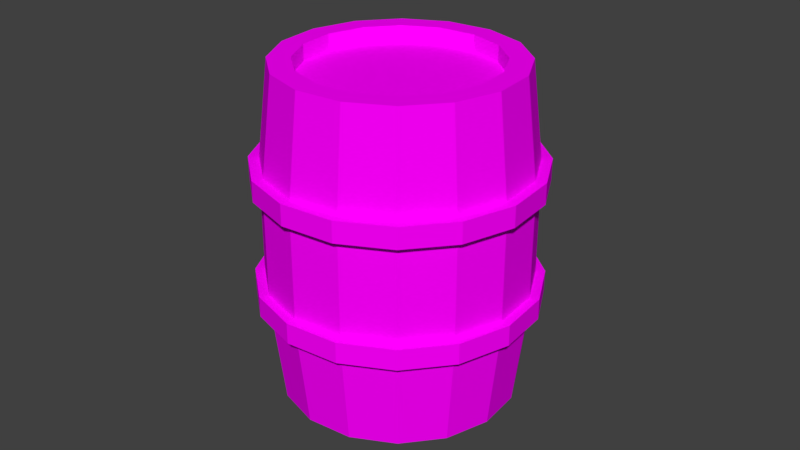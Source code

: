 # Source: BARREL.blend  (saved by Blender 2.79.0; exported with 4.5.12 LTS)
import bpy
from mathutils import Matrix  # noqa: F401  (used for matrix-valued properties, if any)

bpy.ops.wm.read_factory_settings(use_empty=True)
scene = bpy.context.scene
scene.name = 'Scene'

# ---- collections
col_collection_1 = bpy.data.collections.new('Collection 1'); scene.collection.children.link(col_collection_1)

# ---- images (referenced by path relative to the original .blend; pixels are not part of the script)
import os
ASSET_DIR = os.environ.get("B2B_ASSET_DIR", "")  # directory of the original .blend (textures are referenced by path, not embedded)
HERE = os.path.dirname(os.path.abspath(__file__))  # packed textures are extracted next to this script under _unpacked/

def load_image(name, relpath, width, height, colorspace="sRGB"):
    """Load a texture the original file referenced (path relative to the .blend, or extracted next to this script)."""
    p = next((c for c in (os.path.join(HERE, relpath), os.path.join(ASSET_DIR, relpath)) if relpath and os.path.exists(c)), "")
    if p:
        img = bpy.data.images.load(p, check_existing=True)
        img.name = name
    else:  # same state as the original file: an image datablock whose file is absent (Cycles renders it pink)
        img = bpy.data.images.new(name, width, height)
        img.source = "FILE"
        img.filepath = "//" + (relpath or name)
    img.colorspace_settings.name = colorspace
    return img
img_barrel = load_image('Barrel', 'Barrel.png', 1024, 1024, 'sRGB')

# ---- materials (node trees are filled in below, after node groups)
mat_wood_001 = bpy.data.materials.new('Wood.001')
mat_wood_001.alpha_threshold = 0.0
mat_wood_001.use_transparent_shadow = False
mat_wood_001.diffuse_color = (0.8, 0.4237, 0.1627, 1.0)
mat_wood_001.roughness = 0.5

# ---- material node trees
mat_wood_001.use_nodes = True; mat_wood_001.node_tree.nodes.clear()
_N = mat_wood_001.node_tree.nodes; _L = mat_wood_001.node_tree.links
n0 = _N.new('ShaderNodeOutputMaterial'); n0.name = 'Material Output'; n0.location = (300, 300)
n1 = _N.new('ShaderNodeBsdfDiffuse'); n1.name = 'Diffuse BSDF'; n1.location = (92, 315)
n2 = _N.new('ShaderNodeTexImage'); n2.name = 'Image Texture'; n2.location = (-192, 397)
n2.width = 140
n2.image = img_barrel
_L.new(n1.outputs[0], n0.inputs[0])
_L.new(n2.outputs[0], n1.inputs[0])
n0.is_active_output = True

# ---- world
world_world = bpy.data.worlds.new('World'); scene.world = world_world
world_world.color = (0.05088, 0.05088, 0.05088)
world_world.use_sun_shadow = False
world_world.sun_shadow_jitter_overblur = 0.0
world_world.cycles.sampling_method = 'MANUAL'

# ---- meshes
me_cylinder = bpy.data.meshes.new('Cylinder')
me_cylinder.from_pydata([(0.0, 1.0, 1.396), (0.3827, 0.9239, 1.396), (0.7071, 0.7071, 1.396), (0.9239, 0.3827, 1.396), (1.0, -4.371e-08, 1.396), (0.9239, -0.3827, 1.396), (0.7071, -0.7071, 1.396), (0.3827, -0.9239, 1.396), (1.51e-07, -1.0, 1.396), (-0.3827, -0.9239, 1.396), (-0.7071, -0.7071, 1.396), (-0.9239, -0.3827, 1.396), (-1.0, 1.192e-08, 1.396), (-0.9239, 0.3827, 1.396), (-0.7071, 0.7071, 1.396), (-0.3827, 0.9239, 1.396), (-1.299e-08, 1.104, 0.5138), (0.4225, 1.02, 0.5138), (0.7807, 0.7807, 0.5138), (1.02, 0.4225, 0.5138), (1.102, -0.00662, 0.5225), (1.02, -0.4225, 0.5138), (0.7807, -0.7807, 0.5138), (0.4225, -1.02, 0.5138), (1.537e-07, -1.104, 0.5138), (-0.4225, -1.02, 0.5138), (-0.7807, -0.7807, 0.5138), (-1.02, -0.4225, 0.5138), (-1.104, 1.549e-08, 0.5138), (-1.02, 0.4225, 0.5138), (-0.7807, 0.7807, 0.5138), (-0.4225, 1.02, 0.5138), (6.998e-09, 0.8121, 1.396), (0.3108, 0.7503, 1.396), (0.5743, 0.5743, 1.396), (0.7503, 0.3108, 1.396), (0.8121, -3.34e-08, 1.396), (0.7503, -0.3108, 1.396), (0.5743, -0.5743, 1.396), (0.3108, -0.7503, 1.396), (1.296e-07, -0.8121, 1.396), (-0.3108, -0.7503, 1.396), (-0.5743, -0.5743, 1.396), (-0.7503, -0.3108, 1.396), (-0.8121, 1.178e-08, 1.396), (-0.7503, 0.3108, 1.396), (-0.5743, 0.5743, 1.396), (-0.3108, 0.7503, 1.396), (1.072e-08, 0.8121, 1.261), (0.3108, 0.7503, 1.261), (0.5743, 0.5743, 1.261), (0.7503, 0.3108, 1.261), (0.8121, -3.34e-08, 1.261), (0.7503, -0.3108, 1.261), (0.5743, -0.5743, 1.261), (0.3108, -0.7503, 1.261), (1.334e-07, -0.8121, 1.261), (-0.3108, -0.7503, 1.261), (-0.5743, -0.5743, 1.261), (-0.7503, -0.3108, 1.261), (-0.8121, 1.178e-08, 1.261), (-0.7503, 0.3108, 1.261), (-0.5743, 0.5743, 1.261), (-0.3108, 0.7503, 1.261), (0.0, 1.0, -1.396), (0.3827, 0.9239, -1.396), (0.7071, 0.7071, -1.396), (0.9239, 0.3827, -1.396), (1.0, -4.371e-08, -1.396), (0.9239, -0.3827, -1.396), (0.7071, -0.7071, -1.396), (0.3827, -0.9239, -1.396), (1.51e-07, -1.0, -1.396), (-0.3827, -0.9239, -1.396), (-0.7071, -0.7071, -1.396), (-0.9239, -0.3827, -1.396), (-1.0, 1.192e-08, -1.396), (-0.9239, 0.3827, -1.396), (-0.7071, 0.7071, -1.396), (-0.3827, 0.9239, -1.396), (-1.299e-08, 1.104, -0.5138), (0.4225, 1.02, -0.5138), (0.7807, 0.7807, -0.5138), (1.02, 0.4225, -0.5138), (1.104, -4.593e-08, -0.5138), (1.02, -0.4225, -0.5138), (0.7807, -0.7807, -0.5138), (0.4225, -1.02, -0.5138), (1.537e-07, -1.104, -0.5138), (-0.4225, -1.02, -0.5138), (-0.7807, -0.7807, -0.5138), (-1.02, -0.4225, -0.5138), (-1.104, 1.549e-08, -0.5138), (-1.02, 0.4225, -0.5138), (-0.7807, 0.7807, -0.5138), (-0.4225, 1.02, -0.5138), (6.998e-09, 0.8121, -1.396), (0.3108, 0.7503, -1.396), (0.5743, 0.5743, -1.396), (0.7503, 0.3108, -1.396), (0.8121, -3.34e-08, -1.396), (0.7503, -0.3108, -1.396), (0.5743, -0.5743, -1.396), (0.3108, -0.7503, -1.396), (1.296e-07, -0.8121, -1.396), (-0.3108, -0.7503, -1.396), (-0.5743, -0.5743, -1.396), (-0.7503, -0.3108, -1.396), (-0.8121, 1.178e-08, -1.396), (-0.7503, 0.3108, -1.396), (-0.5743, 0.5743, -1.396), (-0.3108, 0.7503, -1.396), (1.072e-08, 0.8121, -1.261), (0.3108, 0.7503, -1.261), (0.5743, 0.5743, -1.261), (0.7503, 0.3108, -1.261), (0.8121, -3.34e-08, -1.261), (0.7503, -0.3108, -1.261), (0.5743, -0.5743, -1.261), (0.3108, -0.7503, -1.261), (1.334e-07, -0.8121, -1.261), (-0.3108, -0.7503, -1.261), (-0.5743, -0.5743, -1.261), (-0.7503, -0.3108, -1.261), (-0.8121, 1.178e-08, -1.261), (-0.7503, 0.3108, -1.261), (-0.5743, 0.5743, -1.261), (-0.3108, 0.7503, -1.261), (-1.299e-08, 1.104, 0.0), (0.4225, 1.02, 0.0), (0.7807, 0.7807, 0.0), (1.02, 0.4225, 0.0), (1.104, -4.593e-08, 0.0), (1.02, -0.4225, 0.0), (0.7807, -0.7807, 0.0), (0.4225, -1.02, 0.0), (1.537e-07, -1.104, 0.0), (-0.4225, -1.02, 0.0), (-0.7807, -0.7807, 0.0), (-1.02, -0.4225, 0.0), (-1.104, 1.549e-08, 0.0), (-1.02, 0.4225, 0.0), (-0.7807, 0.7807, 0.0), (-0.4225, 1.02, 0.0), (-2.279e-08, 1.183, 0.4102), (-2.279e-08, 1.183, 0.5885), (0.4526, 1.093, 0.4102), (0.4526, 1.093, 0.5885), (0.8362, 0.8362, 0.4102), (0.8362, 0.8362, 0.5885), (1.093, 0.4526, 0.4102), (1.093, 0.4526, 0.5885), (1.183, -4.761e-08, 0.4102), (1.183, -4.761e-08, 0.5885), (1.093, -0.4526, 0.4102), (1.093, -0.4526, 0.5885), (0.8362, -0.8362, 0.4102), (0.8362, -0.8362, 0.5885), (0.4526, -1.093, 0.4102), (0.4526, -1.093, 0.5885), (1.558e-07, -1.183, 0.4102), (1.558e-07, -1.183, 0.5885), (-0.4526, -1.093, 0.4102), (-0.4526, -1.093, 0.5885), (-0.8362, -0.8362, 0.4102), (-0.8362, -0.8362, 0.5885), (-1.093, -0.4526, 0.4102), (-1.093, -0.4526, 0.5885), (-1.183, 1.818e-08, 0.4102), (-1.183, 1.818e-08, 0.5885), (-1.093, 0.4526, 0.4102), (-1.093, 0.4526, 0.5885), (-0.8362, 0.8362, 0.4102), (-0.8362, 0.8362, 0.5885), (-0.4526, 1.093, 0.4102), (-0.4526, 1.093, 0.5885), (-2.279e-08, 1.183, -0.5885), (-2.279e-08, 1.183, -0.4102), (0.4526, 1.093, -0.5885), (0.4526, 1.093, -0.4102), (0.8362, 0.8362, -0.5885), (0.8362, 0.8362, -0.4102), (1.093, 0.4526, -0.5885), (1.093, 0.4526, -0.4102), (1.183, -4.761e-08, -0.5885), (1.183, -4.761e-08, -0.4102), (1.093, -0.4526, -0.5885), (1.093, -0.4526, -0.4102), (0.8362, -0.8362, -0.5885), (0.8362, -0.8362, -0.4102), (0.4526, -1.093, -0.5885), (0.4526, -1.093, -0.4102), (1.558e-07, -1.183, -0.5885), (1.558e-07, -1.183, -0.4102), (-0.4526, -1.093, -0.5885), (-0.4526, -1.093, -0.4102), (-0.8362, -0.8362, -0.5885), (-0.8362, -0.8362, -0.4102), (-1.093, -0.4526, -0.5885), (-1.093, -0.4526, -0.4102), (-1.183, 1.818e-08, -0.5885), (-1.183, 1.818e-08, -0.4102), (-1.093, 0.4526, -0.5885), (-1.093, 0.4526, -0.4102), (-0.8362, 0.8362, -0.5885), (-0.8362, 0.8362, -0.4102), (-0.4526, 1.093, -0.5885), (-0.4526, 1.093, -0.4102)], [], [(16, 0, 1, 17), (17, 1, 2, 18), (18, 2, 3, 19), (19, 3, 4, 20), (20, 4, 5, 21), (21, 5, 6, 22), (22, 6, 7, 23), (23, 7, 8, 24), (24, 8, 9, 25), (25, 9, 10, 26), (26, 10, 11, 27), (27, 11, 12, 28), (28, 12, 13, 29), (29, 13, 14, 30), (9, 8, 40, 41), (30, 14, 15, 31), (31, 15, 0, 16), (143, 31, 16, 128), (142, 30, 31, 143), (141, 29, 30, 142), (140, 28, 29, 141), (139, 27, 28, 140), (138, 26, 27, 139), (137, 25, 26, 138), (136, 24, 25, 137), (135, 23, 24, 136), (134, 22, 23, 135), (133, 21, 22, 134), (132, 20, 21, 133), (131, 19, 20, 132), (130, 18, 19, 131), (129, 17, 18, 130), (128, 16, 17, 129), (36, 35, 51, 52), (14, 13, 45, 46), (2, 1, 33, 34), (7, 6, 38, 39), (12, 11, 43, 44), (5, 4, 36, 37), (10, 9, 41, 42), (15, 14, 46, 47), (3, 2, 34, 35), (8, 7, 39, 40), (1, 0, 32, 33), (13, 12, 44, 45), (6, 5, 37, 38), (11, 10, 42, 43), (0, 15, 47, 32), (4, 3, 35, 36), (49, 48, 63, 62, 61, 60, 59, 58, 57, 56, 55, 54, 53, 52, 51, 50), (44, 43, 59, 60), (37, 36, 52, 53), (45, 44, 60, 61), (38, 37, 53, 54), (46, 45, 61, 62), (39, 38, 54, 55), (47, 46, 62, 63), (40, 39, 55, 56), (33, 32, 48, 49), (32, 47, 63, 48), (41, 40, 56, 57), (34, 33, 49, 50), (42, 41, 57, 58), (35, 34, 50, 51), (43, 42, 58, 59), (80, 81, 65, 64), (81, 82, 66, 65), (82, 83, 67, 66), (83, 84, 68, 67), (84, 85, 69, 68), (85, 86, 70, 69), (86, 87, 71, 70), (87, 88, 72, 71), (88, 89, 73, 72), (89, 90, 74, 73), (90, 91, 75, 74), (91, 92, 76, 75), (92, 93, 77, 76), (93, 94, 78, 77), (73, 105, 104, 72), (94, 95, 79, 78), (95, 80, 64, 79), (143, 128, 80, 95), (142, 143, 95, 94), (141, 142, 94, 93), (140, 141, 93, 92), (139, 140, 92, 91), (138, 139, 91, 90), (137, 138, 90, 89), (136, 137, 89, 88), (135, 136, 88, 87), (134, 135, 87, 86), (133, 134, 86, 85), (132, 133, 85, 84), (131, 132, 84, 83), (130, 131, 83, 82), (129, 130, 82, 81), (128, 129, 81, 80), (100, 116, 115, 99), (78, 110, 109, 77), (66, 98, 97, 65), (71, 103, 102, 70), (76, 108, 107, 75), (69, 101, 100, 68), (74, 106, 105, 73), (79, 111, 110, 78), (67, 99, 98, 66), (72, 104, 103, 71), (65, 97, 96, 64), (77, 109, 108, 76), (70, 102, 101, 69), (75, 107, 106, 74), (64, 96, 111, 79), (68, 100, 99, 67), (113, 114, 115, 116, 117, 118, 119, 120, 121, 122, 123, 124, 125, 126, 127, 112), (108, 124, 123, 107), (101, 117, 116, 100), (109, 125, 124, 108), (102, 118, 117, 101), (110, 126, 125, 109), (103, 119, 118, 102), (111, 127, 126, 110), (104, 120, 119, 103), (97, 113, 112, 96), (96, 112, 127, 111), (105, 121, 120, 104), (98, 114, 113, 97), (106, 122, 121, 105), (99, 115, 114, 98), (107, 123, 122, 106), (144, 145, 147, 146), (146, 147, 149, 148), (148, 149, 151, 150), (150, 151, 153, 152), (152, 153, 155, 154), (154, 155, 157, 156), (156, 157, 159, 158), (158, 159, 161, 160), (160, 161, 163, 162), (162, 163, 165, 164), (164, 165, 167, 166), (166, 167, 169, 168), (168, 169, 171, 170), (170, 171, 173, 172), (147, 145, 175, 173, 171, 169, 167, 165, 163, 161, 159, 157, 155, 153, 151, 149), (172, 173, 175, 174), (174, 175, 145, 144), (144, 146, 148, 150, 152, 154, 156, 158, 160, 162, 164, 166, 168, 170, 172, 174), (176, 177, 179, 178), (178, 179, 181, 180), (180, 181, 183, 182), (182, 183, 185, 184), (184, 185, 187, 186), (186, 187, 189, 188), (188, 189, 191, 190), (190, 191, 193, 192), (192, 193, 195, 194), (194, 195, 197, 196), (196, 197, 199, 198), (198, 199, 201, 200), (200, 201, 203, 202), (202, 203, 205, 204), (179, 177, 207, 205, 203, 201, 199, 197, 195, 193, 191, 189, 187, 185, 183, 181), (204, 205, 207, 206), (206, 207, 177, 176), (176, 178, 180, 182, 184, 186, 188, 190, 192, 194, 196, 198, 200, 202, 204, 206)])
_uv = me_cylinder.uv_layers.new(name='UVMap')
_uv.uv.foreach_set('vector', [0.311, 0.288, 0.3098, 0.4179, 0.2504, 0.4173, 0.2506, 0.2875, 0.2506, 0.2875, 0.2504, 0.4173, 0.1912, 0.4173, 0.1899, 0.2874, 0.1899, 0.2874, 0.1912, 0.4173, 0.1321, 0.4183, 0.1285, 0.2878, 0.1285, 0.2878, 0.1321, 0.4183, 0.07316, 0.4205, 0.06601, 0.289, 0.06601, 0.289, 0.07316, 0.4205, 0.0145, 0.4249, 0.001583, 0.2915, 0.9975, 0.3059, 0.9811, 0.4474, 0.9187, 0.4412, 0.9301, 0.302, 0.9301, 0.302, 0.9187, 0.4412, 0.8565, 0.4366, 0.8649, 0.2993, 0.8649, 0.2993, 0.8565, 0.4366, 0.7945, 0.433, 0.801, 0.2972, 0.801, 0.2972, 0.7945, 0.433, 0.7329, 0.43, 0.7381, 0.2955, 0.7381, 0.2955, 0.7329, 0.43, 0.6716, 0.4275, 0.676, 0.294, 0.676, 0.294, 0.6716, 0.4275, 0.6106, 0.4254, 0.6144, 0.2927, 0.6144, 0.2927, 0.6106, 0.4254, 0.5499, 0.4234, 0.5532, 0.2915, 0.5532, 0.2915, 0.5499, 0.4234, 0.4895, 0.4217, 0.4923, 0.2904, 0.4923, 0.2904, 0.4895, 0.4217, 0.4293, 0.4202, 0.4318, 0.2895, 0.449, 0.448, 0.5128, 0.4477, 0.5068, 0.4774, 0.4542, 0.478, 0.4318, 0.2895, 0.4293, 0.4202, 0.3695, 0.4189, 0.3714, 0.2886, 0.3714, 0.2886, 0.3695, 0.4189, 0.3098, 0.4179, 0.311, 0.288, 0.3724, 0.2167, 0.3714, 0.2886, 0.311, 0.288, 0.3119, 0.2159, 0.4329, 0.2174, 0.4318, 0.2895, 0.3714, 0.2886, 0.3724, 0.2167, 0.4935, 0.2181, 0.4923, 0.2904, 0.4318, 0.2895, 0.4329, 0.2174, 0.5544, 0.2188, 0.5532, 0.2915, 0.4923, 0.2904, 0.4935, 0.2181, 0.6157, 0.2195, 0.6144, 0.2927, 0.5532, 0.2915, 0.5544, 0.2188, 0.6774, 0.2202, 0.676, 0.294, 0.6144, 0.2927, 0.6157, 0.2195, 0.7397, 0.2209, 0.7381, 0.2955, 0.676, 0.294, 0.6774, 0.2202, 0.8028, 0.2217, 0.801, 0.2972, 0.7381, 0.2955, 0.7397, 0.2209, 0.867, 0.2224, 0.8649, 0.2993, 0.801, 0.2972, 0.8028, 0.2217, 0.9326, 0.2232, 0.9301, 0.302, 0.8649, 0.2993, 0.867, 0.2224, 0.9999, 0.224, 0.9975, 0.3059, 0.9301, 0.302, 0.9326, 0.2232, 0.06556, 0.2131, 0.06601, 0.289, 0.001583, 0.2915, 0.0001311, 0.2123, 0.1287, 0.2138, 0.1285, 0.2878, 0.06601, 0.289, 0.06556, 0.2131, 0.1904, 0.2145, 0.1899, 0.2874, 0.1285, 0.2878, 0.1287, 0.2138, 0.2514, 0.2152, 0.2506, 0.2875, 0.1899, 0.2874, 0.1904, 0.2145, 0.3119, 0.2159, 0.311, 0.288, 0.2506, 0.2875, 0.2514, 0.2152, 0.6137, 0.6299, 0.5932, 0.6776, 0.5758, 0.6659, 0.5933, 0.626, 0.3424, 0.6955, 0.3175, 0.6368, 0.3471, 0.6312, 0.3675, 0.6788, 0.5719, 0.7399, 0.5123, 0.7642, 0.5067, 0.7341, 0.5556, 0.714, 0.5721, 0.471, 0.618, 0.5147, 0.5932, 0.5315, 0.5556, 0.4962, 0.3177, 0.5732, 0.3431, 0.5149, 0.3675, 0.5326, 0.3471, 0.5797, 0.6431, 0.5728, 0.6431, 0.6364, 0.6137, 0.6299, 0.6137, 0.5785, 0.3895, 0.4712, 0.449, 0.448, 0.4542, 0.478, 0.4053, 0.4971, 0.3881, 0.7402, 0.3424, 0.6955, 0.3675, 0.6788, 0.4051, 0.7149, 0.618, 0.6951, 0.5719, 0.7399, 0.5556, 0.714, 0.5932, 0.6776, 0.5128, 0.4477, 0.5721, 0.471, 0.5556, 0.4962, 0.5068, 0.4774, 0.5123, 0.7642, 0.4478, 0.7644, 0.454, 0.7344, 0.5067, 0.7341, 0.3175, 0.6368, 0.3177, 0.5732, 0.3471, 0.5797, 0.3471, 0.6312, 0.618, 0.5147, 0.6431, 0.5728, 0.6137, 0.5785, 0.5932, 0.5315, 0.3431, 0.5149, 0.3895, 0.4712, 0.4053, 0.4971, 0.3675, 0.5326, 0.4478, 0.7644, 0.3881, 0.7402, 0.4051, 0.7149, 0.454, 0.7344, 0.6431, 0.6364, 0.618, 0.6951, 0.5932, 0.6776, 0.6137, 0.6299, 0.5023, 0.7133, 0.4576, 0.7135, 0.4162, 0.697, 0.3845, 0.6666, 0.3673, 0.6267, 0.3674, 0.5836, 0.3846, 0.5442, 0.4167, 0.5148, 0.4585, 0.4988, 0.5034, 0.4983, 0.5448, 0.5141, 0.5765, 0.5437, 0.5936, 0.5831, 0.5933, 0.626, 0.5758, 0.6659, 0.5437, 0.6964, 0.3471, 0.5797, 0.3675, 0.5326, 0.3846, 0.5442, 0.3674, 0.5836, 0.6137, 0.5785, 0.6137, 0.6299, 0.5933, 0.626, 0.5936, 0.5831, 0.3471, 0.6312, 0.3471, 0.5797, 0.3674, 0.5836, 0.3673, 0.6267, 0.5932, 0.5315, 0.6137, 0.5785, 0.5936, 0.5831, 0.5765, 0.5437, 0.3675, 0.6788, 0.3471, 0.6312, 0.3673, 0.6267, 0.3845, 0.6666, 0.5556, 0.4962, 0.5932, 0.5315, 0.5765, 0.5437, 0.5448, 0.5141, 0.4051, 0.7149, 0.3675, 0.6788, 0.3845, 0.6666, 0.4162, 0.697, 0.5068, 0.4774, 0.5556, 0.4962, 0.5448, 0.5141, 0.5034, 0.4983, 0.5067, 0.7341, 0.454, 0.7344, 0.4576, 0.7135, 0.5023, 0.7133, 0.454, 0.7344, 0.4051, 0.7149, 0.4162, 0.697, 0.4576, 0.7135, 0.4542, 0.478, 0.5068, 0.4774, 0.5034, 0.4983, 0.4585, 0.4988, 0.5556, 0.714, 0.5067, 0.7341, 0.5023, 0.7133, 0.5437, 0.6964, 0.4053, 0.4971, 0.4542, 0.478, 0.4585, 0.4988, 0.4167, 0.5148, 0.5932, 0.6776, 0.5556, 0.714, 0.5437, 0.6964, 0.5758, 0.6659, 0.3675, 0.5326, 0.4053, 0.4971, 0.4167, 0.5148, 0.3846, 0.5442, 0.3127, 0.1439, 0.2523, 0.143, 0.2551, 0.0132, 0.3145, 0.01401, 0.2523, 0.143, 0.1916, 0.1417, 0.1959, 0.01179, 0.2551, 0.0132, 0.1916, 0.1417, 0.1302, 0.1398, 0.1369, 0.009483, 0.1959, 0.01179, 0.1302, 0.1398, 0.06779, 0.1372, 0.078, 0.00583, 0.1369, 0.009483, 0.06779, 0.1372, 0.003432, 0.1331, 0.01945, 0.0001312, 0.078, 0.00583, 0.9994, 0.142, 0.9319, 0.1443, 0.9238, 0.00487, 0.9863, 0.0001311, 0.9319, 0.1443, 0.8667, 0.1455, 0.8615, 0.008062, 0.9238, 0.00487, 0.8667, 0.1455, 0.8028, 0.1461, 0.7995, 0.01024, 0.8615, 0.008062, 0.8028, 0.1461, 0.7399, 0.1464, 0.7378, 0.01176, 0.7995, 0.01024, 0.7399, 0.1464, 0.6777, 0.1464, 0.6764, 0.01282, 0.7378, 0.01176, 0.6777, 0.1464, 0.6161, 0.1463, 0.6154, 0.01357, 0.6764, 0.01282, 0.6161, 0.1463, 0.5549, 0.146, 0.5547, 0.01408, 0.6154, 0.01357, 0.5549, 0.146, 0.494, 0.1457, 0.4942, 0.01439, 0.5547, 0.01408, 0.494, 0.1457, 0.4335, 0.1452, 0.4341, 0.01451, 0.4942, 0.01439, 0.02323, 0.7027, 0.04846, 0.6861, 0.08407, 0.7235, 0.06729, 0.7485, 0.4335, 0.1452, 0.373, 0.1447, 0.3742, 0.01441, 0.4341, 0.01451, 0.373, 0.1447, 0.3127, 0.1439, 0.3145, 0.01401, 0.3742, 0.01441, 0.3724, 0.2167, 0.3119, 0.2159, 0.3127, 0.1439, 0.373, 0.1447, 0.4329, 0.2174, 0.3724, 0.2167, 0.373, 0.1447, 0.4335, 0.1452, 0.4935, 0.2181, 0.4329, 0.2174, 0.4335, 0.1452, 0.494, 0.1457, 0.5544, 0.2188, 0.4935, 0.2181, 0.494, 0.1457, 0.5549, 0.146, 0.6157, 0.2195, 0.5544, 0.2188, 0.5549, 0.146, 0.6161, 0.1463, 0.6774, 0.2202, 0.6157, 0.2195, 0.6161, 0.1463, 0.6777, 0.1464, 0.7397, 0.2209, 0.6774, 0.2202, 0.6777, 0.1464, 0.7399, 0.1464, 0.8028, 0.2217, 0.7397, 0.2209, 0.7399, 0.1464, 0.8028, 0.1461, 0.867, 0.2224, 0.8028, 0.2217, 0.8028, 0.1461, 0.8667, 0.1455, 0.9326, 0.2232, 0.867, 0.2224, 0.8667, 0.1455, 0.9319, 0.1443, 0.9999, 0.224, 0.9326, 0.2232, 0.9319, 0.1443, 0.9994, 0.142, 0.06556, 0.2131, 0.0001311, 0.2123, 0.003432, 0.1331, 0.06779, 0.1372, 0.1287, 0.2138, 0.06556, 0.2131, 0.06779, 0.1372, 0.1302, 0.1398, 0.1904, 0.2145, 0.1287, 0.2138, 0.1302, 0.1398, 0.1916, 0.1417, 0.2514, 0.2152, 0.1904, 0.2145, 0.1916, 0.1417, 0.2523, 0.143, 0.3119, 0.2159, 0.2514, 0.2152, 0.2523, 0.143, 0.3127, 0.1439, 0.2671, 0.6852, 0.2495, 0.6733, 0.2664, 0.6319, 0.2871, 0.6364, 0.1264, 0.448, 0.133, 0.4773, 0.08581, 0.498, 0.0681, 0.4735, 0.3172, 0.5774, 0.2873, 0.5837, 0.2677, 0.5349, 0.2929, 0.5179, 0.1257, 0.7733, 0.1312, 0.7438, 0.1827, 0.7435, 0.1893, 0.7729, 0.02415, 0.5199, 0.05006, 0.5359, 0.03076, 0.5849, 0.000728, 0.5795, 0.2479, 0.7475, 0.2303, 0.7227, 0.2671, 0.6852, 0.2929, 0.7016, 0.0001311, 0.6433, 0.02988, 0.6375, 0.04846, 0.6861, 0.02323, 0.7027, 0.1899, 0.4477, 0.1843, 0.4772, 0.133, 0.4773, 0.1264, 0.448, 0.3172, 0.6419, 0.2871, 0.6364, 0.2873, 0.5837, 0.3172, 0.5774, 0.06729, 0.7485, 0.08407, 0.7235, 0.1312, 0.7438, 0.1257, 0.7733, 0.2929, 0.5179, 0.2677, 0.5349, 0.2315, 0.4975, 0.2483, 0.4724, 0.0681, 0.4735, 0.08581, 0.498, 0.05006, 0.5359, 0.02415, 0.5199, 0.1893, 0.7729, 0.1827, 0.7435, 0.2303, 0.7227, 0.2479, 0.7475, 0.000728, 0.5795, 0.03076, 0.5849, 0.02988, 0.6375, 0.0001311, 0.6433, 0.2483, 0.4724, 0.2315, 0.4975, 0.1843, 0.4772, 0.1899, 0.4477, 0.2929, 0.7016, 0.2671, 0.6852, 0.2871, 0.6364, 0.3172, 0.6419, 0.2499, 0.5461, 0.2665, 0.5873, 0.2664, 0.6319, 0.2495, 0.6733, 0.2184, 0.7052, 0.1786, 0.7231, 0.1356, 0.7236, 0.09618, 0.7068, 0.06627, 0.6753, 0.05068, 0.6342, 0.05167, 0.5893, 0.06777, 0.5474, 0.09758, 0.5152, 0.137, 0.4976, 0.1799, 0.4973, 0.2194, 0.5144, 0.05006, 0.5359, 0.06777, 0.5474, 0.05167, 0.5893, 0.03076, 0.5849, 0.2303, 0.7227, 0.2184, 0.7052, 0.2495, 0.6733, 0.2671, 0.6852, 0.08581, 0.498, 0.09758, 0.5152, 0.06777, 0.5474, 0.05006, 0.5359, 0.1827, 0.7435, 0.1786, 0.7231, 0.2184, 0.7052, 0.2303, 0.7227, 0.133, 0.4773, 0.137, 0.4976, 0.09758, 0.5152, 0.08581, 0.498, 0.1312, 0.7438, 0.1356, 0.7236, 0.1786, 0.7231, 0.1827, 0.7435, 0.1843, 0.4772, 0.1799, 0.4973, 0.137, 0.4976, 0.133, 0.4773, 0.08407, 0.7235, 0.09618, 0.7068, 0.1356, 0.7236, 0.1312, 0.7438, 0.2677, 0.5349, 0.2499, 0.5461, 0.2194, 0.5144, 0.2315, 0.4975, 0.2315, 0.4975, 0.2194, 0.5144, 0.1799, 0.4973, 0.1843, 0.4772, 0.04846, 0.6861, 0.06627, 0.6753, 0.09618, 0.7068, 0.08407, 0.7235, 0.2873, 0.5837, 0.2665, 0.5873, 0.2499, 0.5461, 0.2677, 0.5349, 0.02988, 0.6375, 0.05068, 0.6342, 0.06627, 0.6753, 0.04846, 0.6861, 0.2871, 0.6364, 0.2664, 0.6319, 0.2665, 0.5873, 0.2873, 0.5837, 0.03076, 0.5849, 0.05167, 0.5893, 0.05068, 0.6342, 0.02988, 0.6375, 0.2501, 0.9434, 0.2501, 0.9676, 0.1876, 0.9676, 0.1876, 0.9434, 0.1876, 0.9434, 0.1876, 0.9676, 0.1251, 0.9676, 0.1251, 0.9434, 0.1251, 0.9434, 0.1251, 0.9676, 0.06264, 0.9676, 0.06264, 0.9434, 0.06264, 0.9434, 0.06264, 0.9676, 0.0001568, 0.9676, 0.0001567, 0.9434, 0.9998, 0.9434, 0.9998, 0.9676, 0.9374, 0.9676, 0.9374, 0.9434, 0.9374, 0.9434, 0.9374, 0.9676, 0.8749, 0.9676, 0.8749, 0.9434, 0.8749, 0.9434, 0.8749, 0.9676, 0.8124, 0.9676, 0.8124, 0.9434, 0.8124, 0.9434, 0.8124, 0.9676, 0.7499, 0.9676, 0.7499, 0.9434, 0.7499, 0.9434, 0.7499, 0.9676, 0.6874, 0.9676, 0.6874, 0.9434, 0.6874, 0.9434, 0.6874, 0.9676, 0.625, 0.9676, 0.625, 0.9434, 0.625, 0.9434, 0.625, 0.9676, 0.5625, 0.9676, 0.5625, 0.9434, 0.5625, 0.9434, 0.5625, 0.9676, 0.5, 0.9676, 0.5, 0.9434, 0.5, 0.9434, 0.5, 0.9676, 0.4375, 0.9676, 0.4375, 0.9434, 0.4375, 0.9434, 0.4375, 0.9676, 0.375, 0.9676, 0.375, 0.9434, 0.9607, 0.8488, 0.9165, 0.893, 0.8588, 0.9169, 0.7963, 0.9169, 0.7385, 0.893, 0.6944, 0.8488, 0.6705, 0.7911, 0.6705, 0.7286, 0.6944, 0.6709, 0.7385, 0.6267, 0.7963, 0.6028, 0.8588, 0.6028, 0.9165, 0.6267, 0.9607, 0.6709, 0.9846, 0.7286, 0.9846, 0.7911, 0.375, 0.9434, 0.375, 0.9676, 0.3126, 0.9676, 0.3126, 0.9434, 0.3126, 0.9434, 0.3126, 0.9676, 0.2501, 0.9676, 0.2501, 0.9434, 0.8584, 0.6028, 0.9161, 0.6267, 0.9603, 0.6709, 0.9842, 0.7286, 0.9842, 0.7911, 0.9603, 0.8488, 0.9161, 0.893, 0.8584, 0.9169, 0.7959, 0.9169, 0.7382, 0.893, 0.694, 0.8488, 0.6701, 0.7911, 0.6701, 0.7286, 0.694, 0.6709, 0.7382, 0.6267, 0.7959, 0.6028, 0.2501, 0.9423, 0.2501, 0.9664, 0.1876, 0.9664, 0.1876, 0.9423, 0.1876, 0.9423, 0.1876, 0.9664, 0.1251, 0.9664, 0.1251, 0.9423, 0.1251, 0.9423, 0.1251, 0.9664, 0.06264, 0.9664, 0.06264, 0.9423, 0.06264, 0.9423, 0.06264, 0.9664, 0.0001569, 0.9664, 0.0001567, 0.9423, 0.9998, 0.9423, 0.9998, 0.9664, 0.9374, 0.9664, 0.9374, 0.9423, 0.9374, 0.9423, 0.9374, 0.9664, 0.8749, 0.9664, 0.8749, 0.9423, 0.8749, 0.9423, 0.8749, 0.9664, 0.8124, 0.9664, 0.8124, 0.9423, 0.8124, 0.9423, 0.8124, 0.9664, 0.7499, 0.9664, 0.7499, 0.9423, 0.7499, 0.9423, 0.7499, 0.9664, 0.6874, 0.9664, 0.6874, 0.9423, 0.6874, 0.9423, 0.6874, 0.9664, 0.625, 0.9664, 0.625, 0.9423, 0.625, 0.9423, 0.625, 0.9664, 0.5625, 0.9664, 0.5625, 0.9423, 0.5625, 0.9423, 0.5625, 0.9664, 0.5, 0.9664, 0.5, 0.9423, 0.5, 0.9423, 0.5, 0.9664, 0.4375, 0.9664, 0.4375, 0.9423, 0.4375, 0.9423, 0.4375, 0.9664, 0.375, 0.9664, 0.375, 0.9423, 0.9587, 0.8495, 0.9146, 0.8937, 0.8568, 0.9176, 0.7943, 0.9176, 0.7366, 0.8937, 0.6924, 0.8495, 0.6685, 0.7918, 0.6685, 0.7293, 0.6924, 0.6716, 0.7366, 0.6274, 0.7943, 0.6035, 0.8568, 0.6035, 0.9146, 0.6274, 0.9587, 0.6716, 0.9826, 0.7293, 0.9826, 0.7918, 0.375, 0.9423, 0.375, 0.9664, 0.3126, 0.9664, 0.3126, 0.9423, 0.3126, 0.9423, 0.3126, 0.9664, 0.2501, 0.9664, 0.2501, 0.9423, 0.8568, 0.6016, 0.9146, 0.6255, 0.9587, 0.6697, 0.9826, 0.7274, 0.9826, 0.7899, 0.9587, 0.8476, 0.9146, 0.8918, 0.8568, 0.9157, 0.7943, 0.9157, 0.7366, 0.8918, 0.6924, 0.8476, 0.6685, 0.7899, 0.6685, 0.7274, 0.6924, 0.6697, 0.7366, 0.6255, 0.7943, 0.6016])
me_cylinder.materials.append(mat_wood_001)
me_cylinder.use_remesh_preserve_volume = False
me_cylinder.use_remesh_preserve_attributes = False
me_cylinder.use_mirror_vertex_groups = False
me_cylinder.update()

# ---- objects
ob_cylinder = bpy.data.objects.new('Cylinder', me_cylinder)

# ---- transforms, parenting, visibility, modifiers, constraints
ob_cylinder.location = (-3.152, 2.707, 1.914)
ob_cylinder.rotation_euler = (0.0, -0.0, -7.177)
ob_cylinder.lineart.crease_threshold = 0.0

# ---- collection membership
col_collection_1.objects.link(ob_cylinder)

# ---- scene / render settings (as saved in the file)
scene.frame_start = 1; scene.frame_end = 250; scene.frame_set(1)
scene.render.engine = 'BLENDER_EEVEE_NEXT'
scene.render.dither_intensity = 0.0
scene.cycles.use_denoising = False
scene.cycles.samples = 560
scene.cycles.sampling_pattern = 'TABULATED_SOBOL'
scene.cycles.use_adaptive_sampling = False
scene.cycles.use_light_tree = False
scene.cycles.blur_glossy = 0.0
scene.cycles.sample_clamp_indirect = 0.0
scene.view_settings.view_transform = 'Standard'
bpy.context.view_layer.update()

# ---- added for rendering (the .blend has no active camera and no usable light): camera, sun
cam_auto = bpy.data.cameras.new('AutoCamera')
cam_auto.lens = 50.0
cam_auto.sensor_width = 36.0
cam_auto.clip_end = 1000.0
ob_auto_camera = bpy.data.objects.new('AutoCamera', cam_auto)
scene.collection.objects.link(ob_auto_camera)
ob_auto_camera.location = (1.90846, -3.36549, 5.96208)
ob_auto_camera.rotation_euler = (1.09748, -7.21219e-08, 0.694738)
scene.camera = ob_auto_camera
light_auto_sun = bpy.data.lights.new('AutoSun', 'SUN')
light_auto_sun.energy = 3.0
light_auto_sun.angle = 0.0523599
ob_auto_sun = bpy.data.objects.new('AutoSun', light_auto_sun)
scene.collection.objects.link(ob_auto_sun)
ob_auto_sun.rotation_euler = (0.872665, 0.174533, 0.523599)
bpy.context.view_layer.update()
